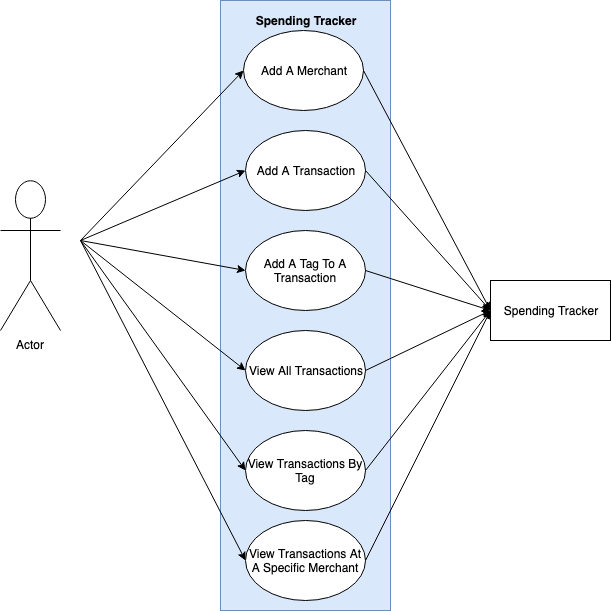

The diagram above was exported from draw.io. Its source (the exported page's mxGraphModel, read from the mxfile embedded in the PNG):
<mxGraphModel dx="1107" dy="693" grid="1" gridSize="10" guides="1" tooltips="1" connect="1" arrows="1" fold="1" page="1" pageScale="1" pageWidth="827" pageHeight="1169" math="0" shadow="0">
  <root>
    <mxCell id="0" />
    <mxCell id="1" parent="0" />
    <mxCell id="JTNdHkFQhmqZKiRjBudM-3" value="" style="rounded=0;whiteSpace=wrap;html=1;fillColor=#dae8fc;strokeColor=#6c8ebf;" vertex="1" parent="1">
      <mxGeometry x="330" width="170" height="610" as="geometry" />
    </mxCell>
    <mxCell id="JTNdHkFQhmqZKiRjBudM-1" value="Add A Merchant" style="ellipse;whiteSpace=wrap;html=1;" vertex="1" parent="1">
      <mxGeometry x="353" y="30" width="120" height="80" as="geometry" />
    </mxCell>
    <mxCell id="JTNdHkFQhmqZKiRjBudM-4" value="Add A Transaction" style="ellipse;whiteSpace=wrap;html=1;" vertex="1" parent="1">
      <mxGeometry x="355" y="130" width="120" height="80" as="geometry" />
    </mxCell>
    <mxCell id="JTNdHkFQhmqZKiRjBudM-5" value="Add A Tag To A Transaction" style="ellipse;whiteSpace=wrap;html=1;" vertex="1" parent="1">
      <mxGeometry x="355" y="230" width="120" height="80" as="geometry" />
    </mxCell>
    <mxCell id="JTNdHkFQhmqZKiRjBudM-6" value="View All Transactions" style="ellipse;whiteSpace=wrap;html=1;" vertex="1" parent="1">
      <mxGeometry x="355" y="330" width="120" height="80" as="geometry" />
    </mxCell>
    <mxCell id="JTNdHkFQhmqZKiRjBudM-7" value="View Transactions By Tag" style="ellipse;whiteSpace=wrap;html=1;" vertex="1" parent="1">
      <mxGeometry x="355" y="430" width="120" height="80" as="geometry" />
    </mxCell>
    <mxCell id="JTNdHkFQhmqZKiRjBudM-8" value="View Transactions At A Specific Merchant" style="ellipse;whiteSpace=wrap;html=1;" vertex="1" parent="1">
      <mxGeometry x="355" y="520" width="120" height="80" as="geometry" />
    </mxCell>
    <mxCell id="JTNdHkFQhmqZKiRjBudM-9" value="Actor" style="shape=umlActor;verticalLabelPosition=bottom;labelBackgroundColor=#ffffff;verticalAlign=top;html=1;outlineConnect=0;" vertex="1" parent="1">
      <mxGeometry x="110" y="180" width="60" height="150" as="geometry" />
    </mxCell>
    <mxCell id="JTNdHkFQhmqZKiRjBudM-16" value="" style="endArrow=classic;html=1;entryX=0;entryY=0.5;entryDx=0;entryDy=0;" edge="1" parent="1" target="JTNdHkFQhmqZKiRjBudM-1">
      <mxGeometry width="50" height="50" relative="1" as="geometry">
        <mxPoint x="190" y="240" as="sourcePoint" />
        <mxPoint x="160" y="630" as="targetPoint" />
      </mxGeometry>
    </mxCell>
    <mxCell id="JTNdHkFQhmqZKiRjBudM-17" value="" style="endArrow=classic;html=1;entryX=0;entryY=0.5;entryDx=0;entryDy=0;" edge="1" parent="1" target="JTNdHkFQhmqZKiRjBudM-4">
      <mxGeometry width="50" height="50" relative="1" as="geometry">
        <mxPoint x="190" y="240" as="sourcePoint" />
        <mxPoint x="160" y="630" as="targetPoint" />
      </mxGeometry>
    </mxCell>
    <mxCell id="JTNdHkFQhmqZKiRjBudM-18" value="" style="endArrow=classic;html=1;entryX=0;entryY=0.5;entryDx=0;entryDy=0;" edge="1" parent="1" target="JTNdHkFQhmqZKiRjBudM-5">
      <mxGeometry width="50" height="50" relative="1" as="geometry">
        <mxPoint x="190" y="240" as="sourcePoint" />
        <mxPoint x="160" y="630" as="targetPoint" />
      </mxGeometry>
    </mxCell>
    <mxCell id="JTNdHkFQhmqZKiRjBudM-19" value="" style="endArrow=classic;html=1;entryX=0;entryY=0.5;entryDx=0;entryDy=0;" edge="1" parent="1" target="JTNdHkFQhmqZKiRjBudM-6">
      <mxGeometry width="50" height="50" relative="1" as="geometry">
        <mxPoint x="190" y="240" as="sourcePoint" />
        <mxPoint x="160" y="630" as="targetPoint" />
      </mxGeometry>
    </mxCell>
    <mxCell id="JTNdHkFQhmqZKiRjBudM-20" value="" style="endArrow=classic;html=1;entryX=0;entryY=0.5;entryDx=0;entryDy=0;" edge="1" parent="1" target="JTNdHkFQhmqZKiRjBudM-7">
      <mxGeometry width="50" height="50" relative="1" as="geometry">
        <mxPoint x="190" y="240" as="sourcePoint" />
        <mxPoint x="160" y="630" as="targetPoint" />
      </mxGeometry>
    </mxCell>
    <mxCell id="JTNdHkFQhmqZKiRjBudM-21" value="" style="endArrow=classic;html=1;entryX=0;entryY=0.5;entryDx=0;entryDy=0;" edge="1" parent="1" target="JTNdHkFQhmqZKiRjBudM-8">
      <mxGeometry width="50" height="50" relative="1" as="geometry">
        <mxPoint x="190" y="240" as="sourcePoint" />
        <mxPoint x="160" y="630" as="targetPoint" />
      </mxGeometry>
    </mxCell>
    <mxCell id="JTNdHkFQhmqZKiRjBudM-22" value="&lt;b&gt;Spending Tracker&lt;/b&gt;" style="text;html=1;strokeColor=none;fillColor=none;align=center;verticalAlign=middle;whiteSpace=wrap;rounded=0;" vertex="1" parent="1">
      <mxGeometry x="340" y="10" width="150" height="20" as="geometry" />
    </mxCell>
    <mxCell id="JTNdHkFQhmqZKiRjBudM-23" value="Spending Tracker" style="rounded=0;whiteSpace=wrap;html=1;" vertex="1" parent="1">
      <mxGeometry x="600" y="280" width="120" height="60" as="geometry" />
    </mxCell>
    <mxCell id="JTNdHkFQhmqZKiRjBudM-24" value="" style="endArrow=classic;html=1;exitX=1;exitY=0.5;exitDx=0;exitDy=0;entryX=0;entryY=0.5;entryDx=0;entryDy=0;" edge="1" parent="1" source="JTNdHkFQhmqZKiRjBudM-1" target="JTNdHkFQhmqZKiRjBudM-23">
      <mxGeometry width="50" height="50" relative="1" as="geometry">
        <mxPoint x="540" y="160" as="sourcePoint" />
        <mxPoint x="590" y="110" as="targetPoint" />
      </mxGeometry>
    </mxCell>
    <mxCell id="JTNdHkFQhmqZKiRjBudM-25" value="" style="endArrow=classic;html=1;exitX=1;exitY=0.5;exitDx=0;exitDy=0;" edge="1" parent="1" source="JTNdHkFQhmqZKiRjBudM-4">
      <mxGeometry width="50" height="50" relative="1" as="geometry">
        <mxPoint x="510" y="290" as="sourcePoint" />
        <mxPoint x="600" y="310" as="targetPoint" />
      </mxGeometry>
    </mxCell>
    <mxCell id="JTNdHkFQhmqZKiRjBudM-26" value="" style="endArrow=classic;html=1;exitX=1;exitY=0.5;exitDx=0;exitDy=0;entryX=0;entryY=0.5;entryDx=0;entryDy=0;" edge="1" parent="1" source="JTNdHkFQhmqZKiRjBudM-5" target="JTNdHkFQhmqZKiRjBudM-23">
      <mxGeometry width="50" height="50" relative="1" as="geometry">
        <mxPoint x="510" y="340" as="sourcePoint" />
        <mxPoint x="560" y="290" as="targetPoint" />
      </mxGeometry>
    </mxCell>
    <mxCell id="JTNdHkFQhmqZKiRjBudM-27" value="" style="endArrow=classic;html=1;exitX=1;exitY=0.5;exitDx=0;exitDy=0;entryX=0;entryY=0.5;entryDx=0;entryDy=0;" edge="1" parent="1" source="JTNdHkFQhmqZKiRjBudM-6" target="JTNdHkFQhmqZKiRjBudM-23">
      <mxGeometry width="50" height="50" relative="1" as="geometry">
        <mxPoint x="520" y="400" as="sourcePoint" />
        <mxPoint x="570" y="350" as="targetPoint" />
      </mxGeometry>
    </mxCell>
    <mxCell id="JTNdHkFQhmqZKiRjBudM-28" value="" style="endArrow=classic;html=1;exitX=1;exitY=0.5;exitDx=0;exitDy=0;" edge="1" parent="1" source="JTNdHkFQhmqZKiRjBudM-7">
      <mxGeometry width="50" height="50" relative="1" as="geometry">
        <mxPoint x="530" y="430" as="sourcePoint" />
        <mxPoint x="600" y="310" as="targetPoint" />
      </mxGeometry>
    </mxCell>
    <mxCell id="JTNdHkFQhmqZKiRjBudM-29" value="" style="endArrow=classic;html=1;exitX=1;exitY=0.5;exitDx=0;exitDy=0;" edge="1" parent="1" source="JTNdHkFQhmqZKiRjBudM-8">
      <mxGeometry width="50" height="50" relative="1" as="geometry">
        <mxPoint x="510" y="530" as="sourcePoint" />
        <mxPoint x="600" y="310" as="targetPoint" />
      </mxGeometry>
    </mxCell>
  </root>
</mxGraphModel>